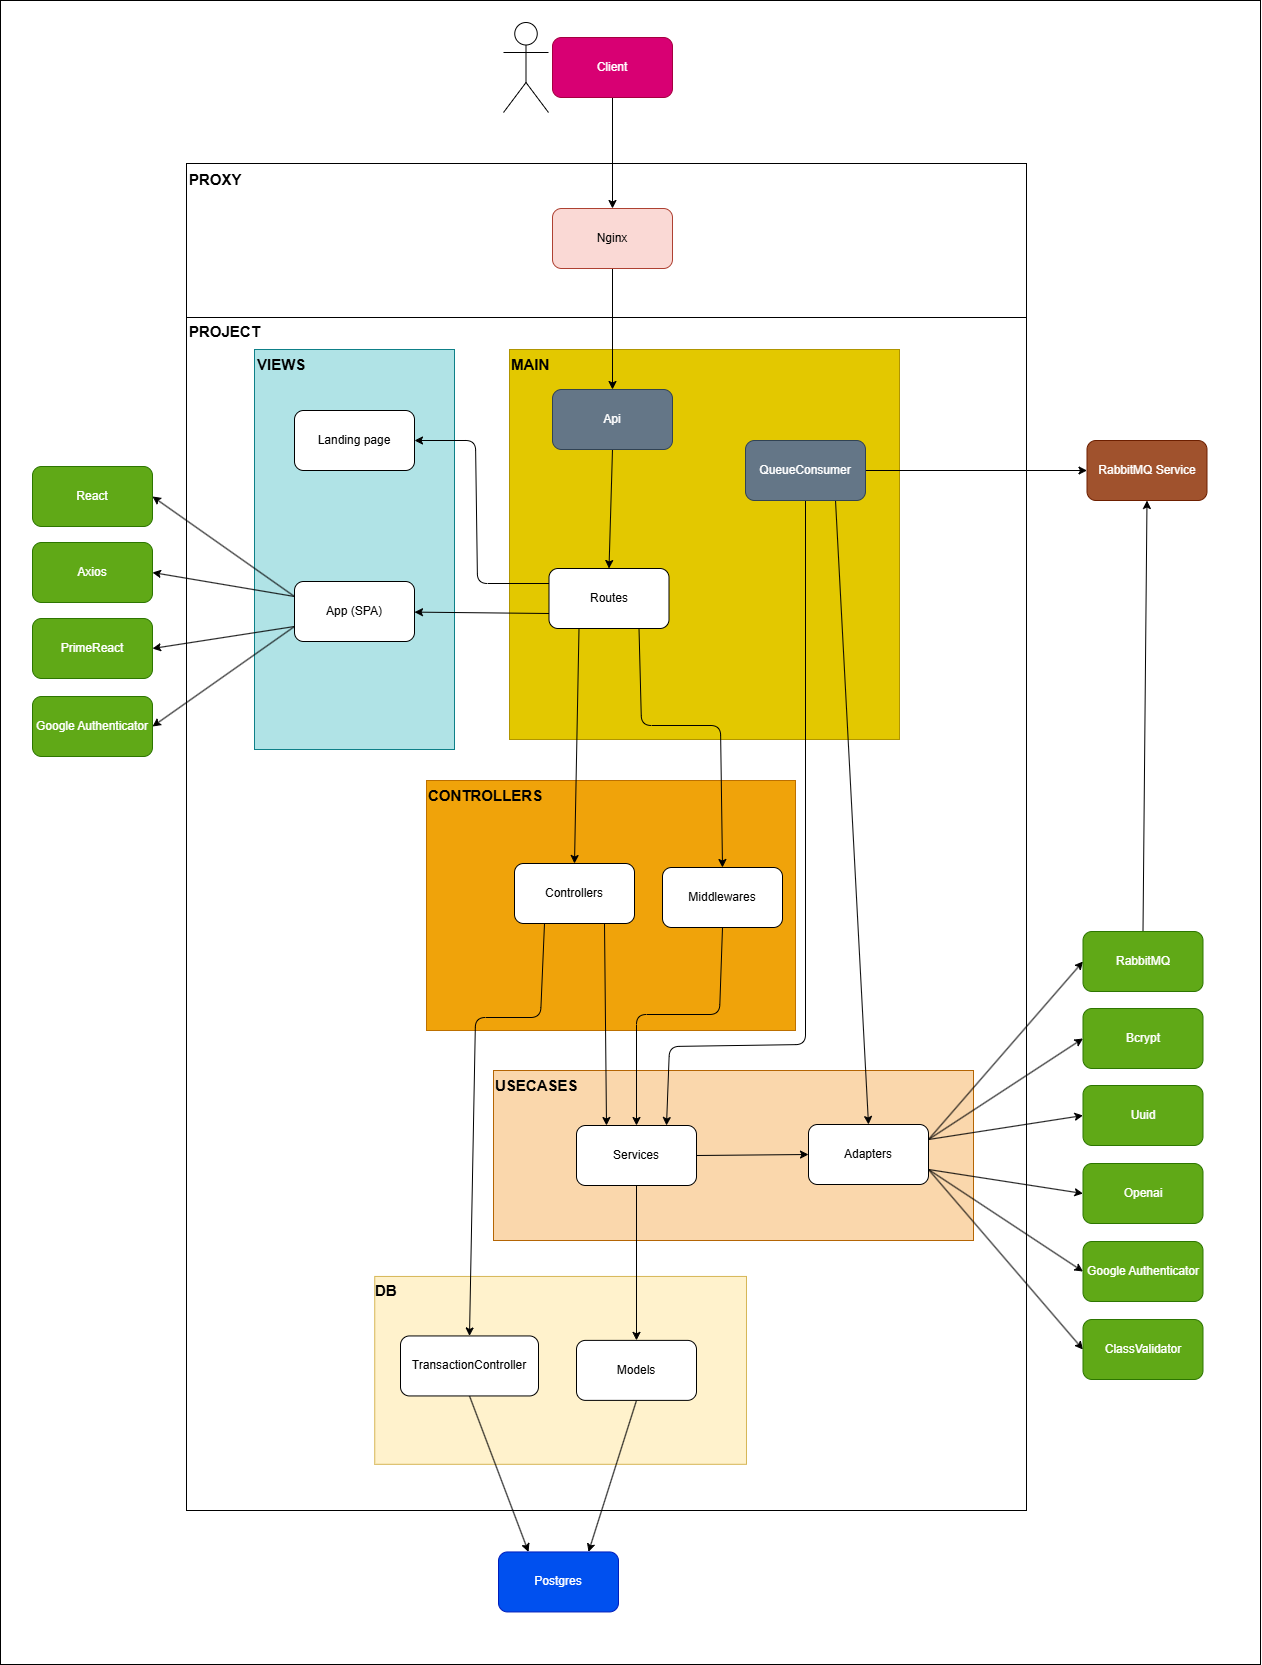

The diagram above was exported from draw.io. Its source (the exported page's mxGraphModel, read from the mxfile embedded in the PNG):
<mxGraphModel dx="1216" dy="-561" grid="0" gridSize="10" guides="1" tooltips="1" connect="1" arrows="1" fold="1" page="0" pageScale="1" pageWidth="850" pageHeight="1100" math="0" shadow="0">
  <root>
    <mxCell id="0" />
    <mxCell id="1" parent="0" />
    <mxCell id="69" value="" style="rounded=0;whiteSpace=wrap;html=1;" parent="1" vertex="1">
      <mxGeometry x="320" y="1325" width="1260" height="1664" as="geometry" />
    </mxCell>
    <mxCell id="49" value="" style="rounded=0;whiteSpace=wrap;html=1;rotation=90;" parent="1" vertex="1">
      <mxGeometry x="848" y="1146" width="156" height="840" as="geometry" />
    </mxCell>
    <mxCell id="47" value="" style="rounded=0;whiteSpace=wrap;html=1;rotation=90;" parent="1" vertex="1">
      <mxGeometry x="329.5" y="1818.5" width="1193" height="840" as="geometry" />
    </mxCell>
    <mxCell id="43" value="" style="rounded=0;whiteSpace=wrap;html=1;fillColor=#fad7ac;strokeColor=#b46504;rotation=0;" parent="1" vertex="1">
      <mxGeometry x="813" y="2395" width="480" height="170" as="geometry" />
    </mxCell>
    <mxCell id="39" value="" style="rounded=0;whiteSpace=wrap;html=1;fillColor=#fff2cc;strokeColor=#d6b656;rotation=90;" parent="1" vertex="1">
      <mxGeometry x="786.19" y="2509" width="187.87" height="371.75" as="geometry" />
    </mxCell>
    <mxCell id="37" value="" style="rounded=0;whiteSpace=wrap;html=1;fillColor=#f0a30a;strokeColor=#BD7000;fontColor=#000000;rotation=90;" parent="1" vertex="1">
      <mxGeometry x="805.5" y="2045.5" width="250" height="369" as="geometry" />
    </mxCell>
    <mxCell id="35" value="" style="rounded=0;whiteSpace=wrap;html=1;fillColor=#b0e3e6;strokeColor=#0e8088;rotation=90;" parent="1" vertex="1">
      <mxGeometry x="474" y="1774" width="400" height="200" as="geometry" />
    </mxCell>
    <mxCell id="33" value="" style="rounded=0;whiteSpace=wrap;html=1;fillColor=#e3c800;fontColor=#000000;strokeColor=#B09500;rotation=90;" parent="1" vertex="1">
      <mxGeometry x="829" y="1674" width="390" height="390" as="geometry" />
    </mxCell>
    <mxCell id="9" style="edgeStyle=none;html=1;exitX=0.5;exitY=1;exitDx=0;exitDy=0;" parent="1" source="2" target="3" edge="1">
      <mxGeometry relative="1" as="geometry" />
    </mxCell>
    <mxCell id="2" value="Nginx" style="rounded=1;whiteSpace=wrap;html=1;fillColor=#fad9d5;strokeColor=#ae4132;" parent="1" vertex="1">
      <mxGeometry x="872" y="1533" width="120" height="60" as="geometry" />
    </mxCell>
    <mxCell id="10" style="edgeStyle=none;html=1;exitX=0.5;exitY=1;exitDx=0;exitDy=0;entryX=0.5;entryY=0;entryDx=0;entryDy=0;" parent="1" source="3" target="4" edge="1">
      <mxGeometry relative="1" as="geometry" />
    </mxCell>
    <mxCell id="3" value="Api" style="rounded=1;whiteSpace=wrap;html=1;fillColor=#647687;fontColor=#ffffff;strokeColor=#314354;" parent="1" vertex="1">
      <mxGeometry x="872" y="1714" width="120" height="60" as="geometry" />
    </mxCell>
    <mxCell id="11" style="edgeStyle=none;html=1;exitX=0.25;exitY=1;exitDx=0;exitDy=0;entryX=0.5;entryY=0;entryDx=0;entryDy=0;" parent="1" source="4" target="5" edge="1">
      <mxGeometry relative="1" as="geometry" />
    </mxCell>
    <mxCell id="18" style="edgeStyle=none;html=1;exitX=0;exitY=0.75;exitDx=0;exitDy=0;" parent="1" source="4" target="30" edge="1">
      <mxGeometry relative="1" as="geometry">
        <mxPoint x="689.9999999999995" y="410" as="targetPoint" />
      </mxGeometry>
    </mxCell>
    <mxCell id="83" style="edgeStyle=none;html=1;exitX=0;exitY=0.25;exitDx=0;exitDy=0;entryX=1;entryY=0.5;entryDx=0;entryDy=0;" parent="1" source="4" target="82" edge="1">
      <mxGeometry relative="1" as="geometry">
        <Array as="points">
          <mxPoint x="797" y="1908" />
          <mxPoint x="795" y="1765" />
        </Array>
      </mxGeometry>
    </mxCell>
    <mxCell id="88" style="edgeStyle=none;html=1;exitX=0.75;exitY=1;exitDx=0;exitDy=0;entryX=0.5;entryY=0;entryDx=0;entryDy=0;" edge="1" parent="1" source="4" target="15">
      <mxGeometry relative="1" as="geometry">
        <Array as="points">
          <mxPoint x="961" y="2050" />
          <mxPoint x="1040" y="2050" />
        </Array>
      </mxGeometry>
    </mxCell>
    <mxCell id="4" value="Routes" style="rounded=1;whiteSpace=wrap;html=1;" parent="1" vertex="1">
      <mxGeometry x="868.5" y="1893" width="120" height="60" as="geometry" />
    </mxCell>
    <mxCell id="89" style="edgeStyle=none;html=1;exitX=0.75;exitY=1;exitDx=0;exitDy=0;entryX=0.25;entryY=0;entryDx=0;entryDy=0;" edge="1" parent="1" source="5" target="6">
      <mxGeometry relative="1" as="geometry" />
    </mxCell>
    <mxCell id="107" style="edgeStyle=none;html=1;exitX=0.25;exitY=1;exitDx=0;exitDy=0;entryX=0.5;entryY=0;entryDx=0;entryDy=0;" edge="1" parent="1" source="5" target="19">
      <mxGeometry relative="1" as="geometry">
        <Array as="points">
          <mxPoint x="860" y="2342" />
          <mxPoint x="795" y="2342" />
        </Array>
      </mxGeometry>
    </mxCell>
    <mxCell id="5" value="Controllers" style="rounded=1;whiteSpace=wrap;html=1;" parent="1" vertex="1">
      <mxGeometry x="834" y="2188" width="120" height="60" as="geometry" />
    </mxCell>
    <mxCell id="92" style="edgeStyle=none;html=1;exitX=0.5;exitY=1;exitDx=0;exitDy=0;entryX=0.5;entryY=0;entryDx=0;entryDy=0;" edge="1" parent="1" source="6" target="13">
      <mxGeometry relative="1" as="geometry" />
    </mxCell>
    <mxCell id="106" style="edgeStyle=none;html=1;exitX=1;exitY=0.5;exitDx=0;exitDy=0;entryX=0;entryY=0.5;entryDx=0;entryDy=0;" edge="1" parent="1" source="6" target="23">
      <mxGeometry relative="1" as="geometry" />
    </mxCell>
    <mxCell id="6" value="Services" style="rounded=1;whiteSpace=wrap;html=1;" parent="1" vertex="1">
      <mxGeometry x="896" y="2450" width="120" height="60" as="geometry" />
    </mxCell>
    <mxCell id="8" style="edgeStyle=none;html=1;exitX=0.5;exitY=1;exitDx=0;exitDy=0;entryX=0.5;entryY=0;entryDx=0;entryDy=0;" parent="1" source="7" target="2" edge="1">
      <mxGeometry relative="1" as="geometry" />
    </mxCell>
    <mxCell id="7" value="Client" style="rounded=1;whiteSpace=wrap;html=1;fillColor=#d80073;strokeColor=#A50040;fontColor=#ffffff;" parent="1" vertex="1">
      <mxGeometry x="872" y="1362" width="120" height="60" as="geometry" />
    </mxCell>
    <mxCell id="101" style="edgeStyle=none;html=1;exitX=0.5;exitY=1;exitDx=0;exitDy=0;entryX=0.75;entryY=0;entryDx=0;entryDy=0;" edge="1" parent="1" source="13" target="61">
      <mxGeometry relative="1" as="geometry" />
    </mxCell>
    <mxCell id="13" value="Models" style="rounded=1;whiteSpace=wrap;html=1;" parent="1" vertex="1">
      <mxGeometry x="896" y="2664.88" width="120" height="60" as="geometry" />
    </mxCell>
    <mxCell id="90" style="edgeStyle=none;html=1;exitX=0.5;exitY=1;exitDx=0;exitDy=0;entryX=0.5;entryY=0;entryDx=0;entryDy=0;" edge="1" parent="1" source="15" target="6">
      <mxGeometry relative="1" as="geometry">
        <Array as="points">
          <mxPoint x="1039" y="2339" />
          <mxPoint x="956" y="2339" />
        </Array>
      </mxGeometry>
    </mxCell>
    <mxCell id="15" value="Middlewares" style="rounded=1;whiteSpace=wrap;html=1;" parent="1" vertex="1">
      <mxGeometry x="982" y="2192" width="120" height="60" as="geometry" />
    </mxCell>
    <mxCell id="102" style="edgeStyle=none;html=1;exitX=0.5;exitY=1;exitDx=0;exitDy=0;entryX=0.25;entryY=0;entryDx=0;entryDy=0;" edge="1" parent="1" source="19" target="61">
      <mxGeometry relative="1" as="geometry" />
    </mxCell>
    <mxCell id="19" value="TransactionController" style="rounded=1;whiteSpace=wrap;html=1;" parent="1" vertex="1">
      <mxGeometry x="720" y="2660.45" width="138" height="60" as="geometry" />
    </mxCell>
    <mxCell id="93" style="edgeStyle=none;html=1;exitX=1;exitY=0.25;exitDx=0;exitDy=0;entryX=0;entryY=0.5;entryDx=0;entryDy=0;" edge="1" parent="1" source="23" target="57">
      <mxGeometry relative="1" as="geometry" />
    </mxCell>
    <mxCell id="94" style="edgeStyle=none;html=1;exitX=1;exitY=0.25;exitDx=0;exitDy=0;entryX=0;entryY=0.5;entryDx=0;entryDy=0;" edge="1" parent="1" source="23" target="55">
      <mxGeometry relative="1" as="geometry" />
    </mxCell>
    <mxCell id="95" style="edgeStyle=none;html=1;exitX=1;exitY=0.25;exitDx=0;exitDy=0;entryX=0;entryY=0.5;entryDx=0;entryDy=0;" edge="1" parent="1" source="23" target="56">
      <mxGeometry relative="1" as="geometry" />
    </mxCell>
    <mxCell id="96" style="edgeStyle=none;html=1;exitX=1;exitY=0.75;exitDx=0;exitDy=0;entryX=0;entryY=0.5;entryDx=0;entryDy=0;" edge="1" parent="1" source="23" target="70">
      <mxGeometry relative="1" as="geometry" />
    </mxCell>
    <mxCell id="97" style="edgeStyle=none;html=1;exitX=1;exitY=0.75;exitDx=0;exitDy=0;entryX=0;entryY=0.5;entryDx=0;entryDy=0;" edge="1" parent="1" source="23" target="72">
      <mxGeometry relative="1" as="geometry" />
    </mxCell>
    <mxCell id="114" style="edgeStyle=none;html=1;exitX=1;exitY=0.75;exitDx=0;exitDy=0;entryX=0;entryY=0.5;entryDx=0;entryDy=0;" edge="1" parent="1" source="23" target="113">
      <mxGeometry relative="1" as="geometry" />
    </mxCell>
    <mxCell id="23" value="&lt;span style=&quot;color: rgb(0, 0, 0);&quot;&gt;Adapters&lt;/span&gt;" style="rounded=1;whiteSpace=wrap;html=1;" parent="1" vertex="1">
      <mxGeometry x="1128" y="2449" width="120" height="60" as="geometry" />
    </mxCell>
    <mxCell id="78" style="edgeStyle=none;html=1;exitX=0;exitY=0.75;exitDx=0;exitDy=0;entryX=1;entryY=0.5;entryDx=0;entryDy=0;" parent="1" source="30" target="76" edge="1">
      <mxGeometry relative="1" as="geometry" />
    </mxCell>
    <mxCell id="79" style="edgeStyle=none;html=1;exitX=0;exitY=0.25;exitDx=0;exitDy=0;entryX=1;entryY=0.5;entryDx=0;entryDy=0;" parent="1" source="30" target="75" edge="1">
      <mxGeometry relative="1" as="geometry" />
    </mxCell>
    <mxCell id="80" style="edgeStyle=none;html=1;exitX=0;exitY=0.25;exitDx=0;exitDy=0;entryX=1;entryY=0.5;entryDx=0;entryDy=0;" parent="1" source="30" target="74" edge="1">
      <mxGeometry relative="1" as="geometry" />
    </mxCell>
    <mxCell id="81" style="edgeStyle=none;html=1;exitX=0;exitY=0.75;exitDx=0;exitDy=0;entryX=1;entryY=0.5;entryDx=0;entryDy=0;" parent="1" source="30" target="77" edge="1">
      <mxGeometry relative="1" as="geometry" />
    </mxCell>
    <mxCell id="30" value="App (SPA)" style="rounded=1;whiteSpace=wrap;html=1;" parent="1" vertex="1">
      <mxGeometry x="614" y="1906" width="120" height="60" as="geometry" />
    </mxCell>
    <mxCell id="34" value="&lt;b&gt;&lt;font style=&quot;font-size: 15px;&quot;&gt;MAIN&lt;/font&gt;&lt;/b&gt;" style="text;html=1;align=left;verticalAlign=middle;whiteSpace=wrap;rounded=0;" parent="1" vertex="1">
      <mxGeometry x="829" y="1674" width="60" height="30" as="geometry" />
    </mxCell>
    <mxCell id="36" value="&lt;b&gt;&lt;font style=&quot;font-size: 15px;&quot;&gt;VIEWS&lt;/font&gt;&lt;/b&gt;" style="text;html=1;align=left;verticalAlign=middle;whiteSpace=wrap;rounded=0;" parent="1" vertex="1">
      <mxGeometry x="575" y="1674" width="60" height="30" as="geometry" />
    </mxCell>
    <mxCell id="108" value="" style="edgeStyle=none;html=1;" edge="1" parent="1" source="38" target="37">
      <mxGeometry relative="1" as="geometry" />
    </mxCell>
    <mxCell id="38" value="&lt;b&gt;&lt;font style=&quot;font-size: 15px;&quot;&gt;CONTROLLERS&lt;/font&gt;&lt;/b&gt;" style="text;html=1;align=left;verticalAlign=middle;whiteSpace=wrap;rounded=0;" parent="1" vertex="1">
      <mxGeometry x="745.5" y="2105" width="60" height="30" as="geometry" />
    </mxCell>
    <mxCell id="40" value="&lt;b&gt;&lt;font style=&quot;font-size: 15px;&quot;&gt;DB&lt;/font&gt;&lt;/b&gt;" style="text;html=1;align=left;verticalAlign=middle;whiteSpace=wrap;rounded=0;" parent="1" vertex="1">
      <mxGeometry x="693" y="2600.45" width="60" height="30" as="geometry" />
    </mxCell>
    <mxCell id="44" value="&lt;b&gt;&lt;font style=&quot;font-size: 15px;&quot;&gt;USECASES&lt;/font&gt;&lt;/b&gt;" style="text;html=1;align=left;verticalAlign=middle;whiteSpace=wrap;rounded=0;" parent="1" vertex="1">
      <mxGeometry x="813" y="2395" width="60" height="30" as="geometry" />
    </mxCell>
    <mxCell id="48" value="&lt;b&gt;&lt;font style=&quot;font-size: 15px;&quot;&gt;PROJECT&lt;/font&gt;&lt;/b&gt;" style="text;html=1;align=left;verticalAlign=middle;whiteSpace=wrap;rounded=0;" parent="1" vertex="1">
      <mxGeometry x="507" y="1641" width="60" height="30" as="geometry" />
    </mxCell>
    <mxCell id="50" value="&lt;b&gt;&lt;font style=&quot;font-size: 15px;&quot;&gt;PROXY&lt;br&gt;&lt;/font&gt;&lt;/b&gt;" style="text;html=1;align=left;verticalAlign=middle;whiteSpace=wrap;rounded=0;" parent="1" vertex="1">
      <mxGeometry x="507" y="1489" width="60" height="30" as="geometry" />
    </mxCell>
    <mxCell id="51" value="" style="shape=umlActor;verticalLabelPosition=bottom;verticalAlign=top;html=1;outlineConnect=0;" parent="1" vertex="1">
      <mxGeometry x="823" y="1347" width="45" height="90" as="geometry" />
    </mxCell>
    <mxCell id="100" style="edgeStyle=none;html=1;exitX=0.5;exitY=0;exitDx=0;exitDy=0;entryX=0.5;entryY=1;entryDx=0;entryDy=0;" edge="1" parent="1" source="55" target="63">
      <mxGeometry relative="1" as="geometry" />
    </mxCell>
    <mxCell id="55" value="&lt;span style=&quot;&quot;&gt;&lt;font style=&quot;color: rgb(255, 255, 255);&quot;&gt;RabbitMQ&lt;/font&gt;&lt;/span&gt;" style="rounded=1;whiteSpace=wrap;html=1;fillColor=#60a917;fontColor=#FFFFFF;strokeColor=#2D7600;" parent="1" vertex="1">
      <mxGeometry x="1402.5" y="2256" width="120" height="60" as="geometry" />
    </mxCell>
    <mxCell id="56" value="Bcrypt" style="rounded=1;whiteSpace=wrap;html=1;fillColor=#60a917;fontColor=#FFFFFF;strokeColor=#2D7600;" parent="1" vertex="1">
      <mxGeometry x="1402.5" y="2333" width="120" height="60" as="geometry" />
    </mxCell>
    <mxCell id="57" value="Uuid" style="rounded=1;whiteSpace=wrap;html=1;fillColor=#60a917;fontColor=#FFFFFF;strokeColor=#2D7600;" parent="1" vertex="1">
      <mxGeometry x="1402.5" y="2410" width="120" height="60" as="geometry" />
    </mxCell>
    <mxCell id="61" value="Postgres" style="rounded=1;whiteSpace=wrap;html=1;fillColor=#0050ef;fontColor=#ffffff;strokeColor=#001DBC;" parent="1" vertex="1">
      <mxGeometry x="818" y="2876.45" width="120" height="60" as="geometry" />
    </mxCell>
    <mxCell id="63" value="RabbitMQ Service" style="rounded=1;whiteSpace=wrap;html=1;fillColor=#a0522d;fontColor=#ffffff;strokeColor=#6D1F00;" parent="1" vertex="1">
      <mxGeometry x="1406.5" y="1765" width="120" height="60" as="geometry" />
    </mxCell>
    <mxCell id="99" style="edgeStyle=none;html=1;exitX=1;exitY=0.5;exitDx=0;exitDy=0;entryX=0;entryY=0.5;entryDx=0;entryDy=0;" edge="1" parent="1" source="64" target="63">
      <mxGeometry relative="1" as="geometry" />
    </mxCell>
    <mxCell id="104" style="edgeStyle=none;html=1;exitX=0.5;exitY=1;exitDx=0;exitDy=0;entryX=0.75;entryY=0;entryDx=0;entryDy=0;" edge="1" parent="1" source="64" target="6">
      <mxGeometry relative="1" as="geometry">
        <Array as="points">
          <mxPoint x="1125" y="2369" />
          <mxPoint x="989" y="2371" />
        </Array>
      </mxGeometry>
    </mxCell>
    <mxCell id="105" style="edgeStyle=none;html=1;exitX=0.75;exitY=1;exitDx=0;exitDy=0;entryX=0.5;entryY=0;entryDx=0;entryDy=0;" edge="1" parent="1" source="64" target="23">
      <mxGeometry relative="1" as="geometry" />
    </mxCell>
    <mxCell id="64" value="QueueConsumer" style="rounded=1;whiteSpace=wrap;html=1;fillColor=#647687;fontColor=#ffffff;strokeColor=#314354;" parent="1" vertex="1">
      <mxGeometry x="1065" y="1765" width="120" height="60" as="geometry" />
    </mxCell>
    <mxCell id="70" value="Openai" style="rounded=1;whiteSpace=wrap;html=1;fillColor=#60a917;fontColor=#FFFFFF;strokeColor=#2D7600;" parent="1" vertex="1">
      <mxGeometry x="1402.5" y="2488" width="120" height="60" as="geometry" />
    </mxCell>
    <mxCell id="72" value="Google Authenticator" style="rounded=1;whiteSpace=wrap;html=1;fillColor=#60a917;fontColor=#FFFFFF;strokeColor=#2D7600;" parent="1" vertex="1">
      <mxGeometry x="1402.5" y="2566" width="120" height="60" as="geometry" />
    </mxCell>
    <mxCell id="74" value="React" style="rounded=1;whiteSpace=wrap;html=1;fillColor=#60a917;fontColor=#ffffff;strokeColor=#2D7600;" parent="1" vertex="1">
      <mxGeometry x="352" y="1791" width="120" height="60" as="geometry" />
    </mxCell>
    <mxCell id="75" value="Axios" style="rounded=1;whiteSpace=wrap;html=1;fillColor=#60a917;fontColor=#ffffff;strokeColor=#2D7600;" parent="1" vertex="1">
      <mxGeometry x="352" y="1867" width="120" height="60" as="geometry" />
    </mxCell>
    <mxCell id="76" value="PrimeReact" style="rounded=1;whiteSpace=wrap;html=1;fillColor=#60a917;fontColor=#ffffff;strokeColor=#2D7600;" parent="1" vertex="1">
      <mxGeometry x="352" y="1943" width="120" height="60" as="geometry" />
    </mxCell>
    <mxCell id="77" value="Google Authenticator" style="rounded=1;whiteSpace=wrap;html=1;fillColor=#60a917;fontColor=#ffffff;strokeColor=#2D7600;" parent="1" vertex="1">
      <mxGeometry x="352" y="2021" width="120" height="60" as="geometry" />
    </mxCell>
    <mxCell id="82" value="Landing page" style="rounded=1;whiteSpace=wrap;html=1;" parent="1" vertex="1">
      <mxGeometry x="614" y="1735" width="120" height="60" as="geometry" />
    </mxCell>
    <mxCell id="113" value="ClassValidator" style="rounded=1;whiteSpace=wrap;html=1;fillColor=#60a917;fontColor=#FFFFFF;strokeColor=#2D7600;" vertex="1" parent="1">
      <mxGeometry x="1402.5" y="2644" width="120" height="60" as="geometry" />
    </mxCell>
  </root>
</mxGraphModel>